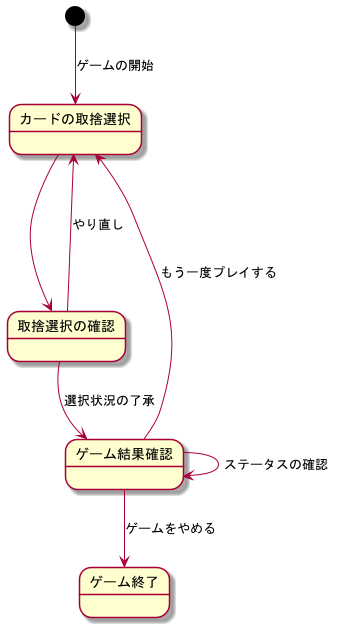

The diagram above was rendered by PlantUML. Its source (embedded in the PNG):
@startuml
'https://plantuml.com/state-diagram

[*] --> カードの取捨選択 : ゲームの開始
カードの取捨選択 --> 取捨選択の確認
取捨選択の確認 ---> カードの取捨選択 : やり直し
取捨選択の確認 --> ゲーム結果確認 : 選択状況の了承
ゲーム結果確認 ---> カードの取捨選択 : もう一度プレイする
ゲーム結果確認 --> ゲーム結果確認 : ステータスの確認
ゲーム結果確認 --> ゲーム終了 : ゲームをやめる

@enduml